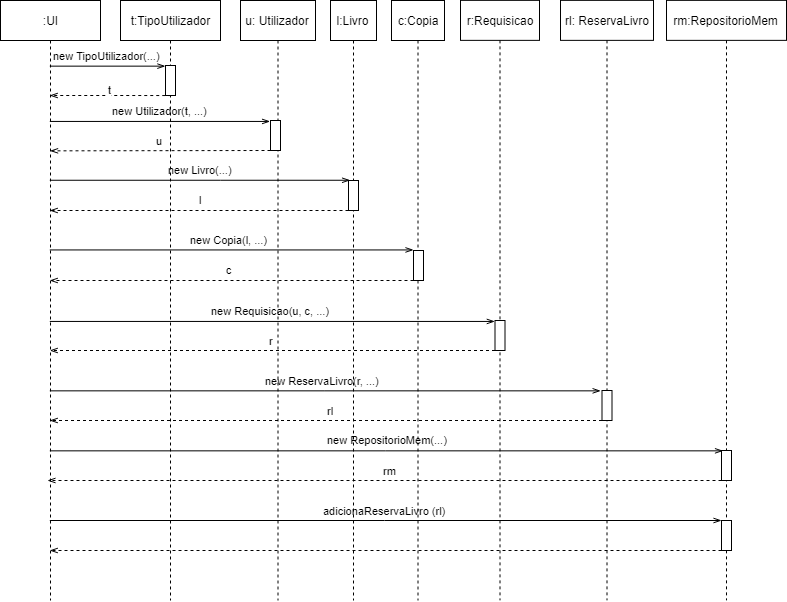

The diagram above was exported from draw.io. Its source (the exported page's mxGraphModel, read from the mxfile embedded in the PNG):
<mxGraphModel dx="161" dy="532" grid="1" gridSize="10" guides="1" tooltips="1" connect="1" arrows="1" fold="1" page="1" pageScale="1" pageWidth="827" pageHeight="1169" math="0" shadow="0">
  <root>
    <mxCell id="0" />
    <mxCell id="1" parent="0" />
    <mxCell id="Xrmr7aQP4aHXdD4ulhGu-20" value="new TipoUtilizador(...)" style="rounded=0;orthogonalLoop=1;jettySize=auto;html=1;endArrow=openThin;endFill=0;entryX=0;entryY=0.011;entryDx=0;entryDy=0;entryPerimeter=0;" parent="1" source="Xrmr7aQP4aHXdD4ulhGu-1" target="Xrmr7aQP4aHXdD4ulhGu-34" edge="1">
      <mxGeometry x="0.0049" y="10" relative="1" as="geometry">
        <mxPoint x="1047" y="100" as="targetPoint" />
        <mxPoint as="offset" />
      </mxGeometry>
    </mxCell>
    <mxCell id="Xrmr7aQP4aHXdD4ulhGu-27" value="new Utilizador(t, ...)" style="rounded=0;orthogonalLoop=1;jettySize=auto;html=1;endArrow=openThin;endFill=0;entryX=-0.05;entryY=0.022;entryDx=0;entryDy=0;entryPerimeter=0;" parent="1" source="Xrmr7aQP4aHXdD4ulhGu-1" edge="1" target="Xrmr7aQP4aHXdD4ulhGu-36">
      <mxGeometry x="0.0037" y="10" relative="1" as="geometry">
        <mxPoint x="1080" y="150" as="targetPoint" />
        <mxPoint as="offset" />
      </mxGeometry>
    </mxCell>
    <mxCell id="Xrmr7aQP4aHXdD4ulhGu-28" value="new Livro(...)" style="edgeStyle=orthogonalEdgeStyle;rounded=0;orthogonalLoop=1;jettySize=auto;html=1;endArrow=openThin;endFill=0;" parent="1" source="Xrmr7aQP4aHXdD4ulhGu-1" edge="1">
      <mxGeometry x="0.1318" y="22" relative="1" as="geometry">
        <Array as="points">
          <mxPoint x="1100" y="220" />
          <mxPoint x="1100" y="220" />
        </Array>
        <mxPoint x="1230" y="220" as="targetPoint" />
        <mxPoint x="-19" y="12" as="offset" />
      </mxGeometry>
    </mxCell>
    <mxCell id="Xrmr7aQP4aHXdD4ulhGu-29" value="new Copia(l, ...)" style="rounded=0;orthogonalLoop=1;jettySize=auto;html=1;endArrow=openThin;endFill=0;entryX=0.067;entryY=0.056;entryDx=0;entryDy=0;entryPerimeter=0;" parent="1" edge="1">
      <mxGeometry x="-0.0185" y="10" relative="1" as="geometry">
        <mxPoint x="929.3103448275863" y="289.44827586206895" as="sourcePoint" />
        <mxPoint x="1293.0172413793105" y="289.44827586206895" as="targetPoint" />
        <mxPoint as="offset" />
      </mxGeometry>
    </mxCell>
    <mxCell id="Xrmr7aQP4aHXdD4ulhGu-30" value="new Requisicao(u, c, ...)" style="rounded=0;orthogonalLoop=1;jettySize=auto;html=1;endArrow=openThin;endFill=0;entryX=-0.041;entryY=0.019;entryDx=0;entryDy=0;entryPerimeter=0;" parent="1" source="Xrmr7aQP4aHXdD4ulhGu-1" target="UpVUi2IFrSHrWVaNc9ah-6" edge="1">
      <mxGeometry x="0.7115" y="161" relative="1" as="geometry">
        <mxPoint x="1330" y="360" as="targetPoint" />
        <mxPoint x="-161" y="151" as="offset" />
      </mxGeometry>
    </mxCell>
    <mxCell id="Xrmr7aQP4aHXdD4ulhGu-32" value="new ReservaLivro(r, ...)" style="rounded=0;orthogonalLoop=1;jettySize=auto;html=1;endArrow=openThin;endFill=0;entryX=-0.152;entryY=0.024;entryDx=0;entryDy=0;entryPerimeter=0;" parent="1" source="Xrmr7aQP4aHXdD4ulhGu-1" target="UpVUi2IFrSHrWVaNc9ah-7" edge="1">
      <mxGeometry x="-0.0137" y="10" relative="1" as="geometry">
        <mxPoint x="1430" y="430" as="targetPoint" />
        <mxPoint x="1" as="offset" />
      </mxGeometry>
    </mxCell>
    <mxCell id="Xrmr7aQP4aHXdD4ulhGu-33" value="new RepositorioMem(...)" style="rounded=0;orthogonalLoop=1;jettySize=auto;html=1;endArrow=openThin;endFill=0;entryX=0.1;entryY=0.022;entryDx=0;entryDy=0;entryPerimeter=0;" parent="1" source="Xrmr7aQP4aHXdD4ulhGu-1" target="UpVUi2IFrSHrWVaNc9ah-8" edge="1">
      <mxGeometry x="0.8303" y="280" relative="1" as="geometry">
        <mxPoint x="1560" y="490" as="targetPoint" />
        <mxPoint x="-279" y="269" as="offset" />
      </mxGeometry>
    </mxCell>
    <mxCell id="UpVUi2IFrSHrWVaNc9ah-16" value="adicionaReservaLivro (rl)" style="edgeStyle=none;rounded=0;orthogonalLoop=1;jettySize=auto;html=1;endArrow=openThin;endFill=0;" edge="1" parent="1" source="Xrmr7aQP4aHXdD4ulhGu-1" target="UpVUi2IFrSHrWVaNc9ah-15">
      <mxGeometry x="-0.0068" y="10" relative="1" as="geometry">
        <mxPoint x="1" as="offset" />
      </mxGeometry>
    </mxCell>
    <mxCell id="Xrmr7aQP4aHXdD4ulhGu-1" value=":UI" style="shape=umlLifeline;perimeter=lifelinePerimeter;whiteSpace=wrap;html=1;container=1;collapsible=0;recursiveResize=0;outlineConnect=0;" parent="1" vertex="1">
      <mxGeometry x="880" y="40" width="100" height="600" as="geometry" />
    </mxCell>
    <mxCell id="Xrmr7aQP4aHXdD4ulhGu-19" value="t:TipoUtilizador" style="shape=umlLifeline;perimeter=lifelinePerimeter;whiteSpace=wrap;html=1;container=1;collapsible=0;recursiveResize=0;outlineConnect=0;" parent="1" vertex="1">
      <mxGeometry x="1000" y="40" width="100" height="600" as="geometry" />
    </mxCell>
    <mxCell id="Xrmr7aQP4aHXdD4ulhGu-34" value="" style="html=1;points=[];perimeter=orthogonalPerimeter;" parent="Xrmr7aQP4aHXdD4ulhGu-19" vertex="1">
      <mxGeometry x="45" y="65" width="10" height="30" as="geometry" />
    </mxCell>
    <mxCell id="Xrmr7aQP4aHXdD4ulhGu-21" value="u: Utilizador" style="shape=umlLifeline;perimeter=lifelinePerimeter;whiteSpace=wrap;html=1;container=1;collapsible=0;recursiveResize=0;outlineConnect=0;" parent="1" vertex="1">
      <mxGeometry x="1120" y="40" width="75" height="600" as="geometry" />
    </mxCell>
    <mxCell id="Xrmr7aQP4aHXdD4ulhGu-22" value="l:Livro" style="shape=umlLifeline;perimeter=lifelinePerimeter;whiteSpace=wrap;html=1;container=1;collapsible=0;recursiveResize=0;outlineConnect=0;" parent="1" vertex="1">
      <mxGeometry x="1210" y="40" width="46" height="600" as="geometry" />
    </mxCell>
    <mxCell id="UpVUi2IFrSHrWVaNc9ah-2" value="" style="html=1;points=[];perimeter=orthogonalPerimeter;" vertex="1" parent="Xrmr7aQP4aHXdD4ulhGu-22">
      <mxGeometry x="18" y="180" width="10" height="30" as="geometry" />
    </mxCell>
    <mxCell id="Xrmr7aQP4aHXdD4ulhGu-23" value="c:Copia" style="shape=umlLifeline;perimeter=lifelinePerimeter;whiteSpace=wrap;html=1;container=1;collapsible=0;recursiveResize=0;outlineConnect=0;" parent="1" vertex="1">
      <mxGeometry x="1271" y="40" width="53" height="600" as="geometry" />
    </mxCell>
    <mxCell id="UpVUi2IFrSHrWVaNc9ah-3" value="" style="html=1;points=[];perimeter=orthogonalPerimeter;" vertex="1" parent="Xrmr7aQP4aHXdD4ulhGu-23">
      <mxGeometry x="22" y="250" width="10" height="30" as="geometry" />
    </mxCell>
    <mxCell id="Xrmr7aQP4aHXdD4ulhGu-24" value="r:Requisicao" style="shape=umlLifeline;perimeter=lifelinePerimeter;whiteSpace=wrap;html=1;container=1;collapsible=0;recursiveResize=0;outlineConnect=0;" parent="1" vertex="1">
      <mxGeometry x="1340" y="39.86206896551724" width="79" height="600" as="geometry" />
    </mxCell>
    <mxCell id="UpVUi2IFrSHrWVaNc9ah-6" value="" style="html=1;points=[];perimeter=orthogonalPerimeter;" vertex="1" parent="Xrmr7aQP4aHXdD4ulhGu-24">
      <mxGeometry x="34.5" y="320.1379310344828" width="10" height="30" as="geometry" />
    </mxCell>
    <mxCell id="Xrmr7aQP4aHXdD4ulhGu-25" value="rl: ReservaLivro" style="shape=umlLifeline;perimeter=lifelinePerimeter;whiteSpace=wrap;html=1;container=1;collapsible=0;recursiveResize=0;outlineConnect=0;" parent="1" vertex="1">
      <mxGeometry x="1440" y="39.86206896551724" width="93" height="600" as="geometry" />
    </mxCell>
    <mxCell id="UpVUi2IFrSHrWVaNc9ah-7" value="" style="html=1;points=[];perimeter=orthogonalPerimeter;" vertex="1" parent="Xrmr7aQP4aHXdD4ulhGu-25">
      <mxGeometry x="41.5" y="390.1379310344828" width="10" height="30" as="geometry" />
    </mxCell>
    <mxCell id="Xrmr7aQP4aHXdD4ulhGu-26" value="rm:RepositorioMem" style="shape=umlLifeline;perimeter=lifelinePerimeter;whiteSpace=wrap;html=1;container=1;collapsible=0;recursiveResize=0;outlineConnect=0;" parent="1" vertex="1">
      <mxGeometry x="1546" y="39.86206896551724" width="120" height="600" as="geometry" />
    </mxCell>
    <mxCell id="UpVUi2IFrSHrWVaNc9ah-8" value="" style="html=1;points=[];perimeter=orthogonalPerimeter;" vertex="1" parent="Xrmr7aQP4aHXdD4ulhGu-26">
      <mxGeometry x="55" y="450.1379310344828" width="10" height="30" as="geometry" />
    </mxCell>
    <mxCell id="Xrmr7aQP4aHXdD4ulhGu-35" value="t" style="rounded=0;orthogonalLoop=1;jettySize=auto;html=1;endArrow=openThin;endFill=0;exitX=0.52;exitY=1;exitDx=0;exitDy=0;exitPerimeter=0;dashed=1;" parent="1" source="Xrmr7aQP4aHXdD4ulhGu-34" target="Xrmr7aQP4aHXdD4ulhGu-1" edge="1">
      <mxGeometry y="-5" relative="1" as="geometry">
        <Array as="points">
          <mxPoint x="990" y="135" />
        </Array>
        <mxPoint as="offset" />
      </mxGeometry>
    </mxCell>
    <mxCell id="UpVUi2IFrSHrWVaNc9ah-1" value="u" style="edgeStyle=orthogonalEdgeStyle;rounded=0;orthogonalLoop=1;jettySize=auto;html=1;dashed=1;endArrow=openThin;endFill=0;" edge="1" parent="1" source="Xrmr7aQP4aHXdD4ulhGu-36">
      <mxGeometry x="0.0003" y="-10" relative="1" as="geometry">
        <mxPoint x="930" y="190" as="targetPoint" />
        <Array as="points">
          <mxPoint x="930" y="190" />
        </Array>
        <mxPoint as="offset" />
      </mxGeometry>
    </mxCell>
    <mxCell id="Xrmr7aQP4aHXdD4ulhGu-36" value="" style="html=1;points=[];perimeter=orthogonalPerimeter;" parent="1" vertex="1">
      <mxGeometry x="1150" y="160" width="10" height="30" as="geometry" />
    </mxCell>
    <mxCell id="UpVUi2IFrSHrWVaNc9ah-4" value="l" style="rounded=0;orthogonalLoop=1;jettySize=auto;html=1;dashed=1;endArrow=openThin;endFill=0;" edge="1" parent="1" source="UpVUi2IFrSHrWVaNc9ah-2" target="Xrmr7aQP4aHXdD4ulhGu-1">
      <mxGeometry x="-0.0073" y="-10" relative="1" as="geometry">
        <Array as="points">
          <mxPoint x="1080" y="250" />
        </Array>
        <mxPoint as="offset" />
      </mxGeometry>
    </mxCell>
    <mxCell id="UpVUi2IFrSHrWVaNc9ah-5" value="c" style="edgeStyle=none;rounded=0;orthogonalLoop=1;jettySize=auto;html=1;dashed=1;endArrow=openThin;endFill=0;" edge="1" parent="1" source="UpVUi2IFrSHrWVaNc9ah-3" target="Xrmr7aQP4aHXdD4ulhGu-1">
      <mxGeometry x="0.0077" y="-10" relative="1" as="geometry">
        <Array as="points">
          <mxPoint x="1140" y="320" />
        </Array>
        <mxPoint as="offset" />
      </mxGeometry>
    </mxCell>
    <mxCell id="UpVUi2IFrSHrWVaNc9ah-9" value="r" style="edgeStyle=none;rounded=0;orthogonalLoop=1;jettySize=auto;html=1;dashed=1;endArrow=openThin;endFill=0;" edge="1" parent="1" source="UpVUi2IFrSHrWVaNc9ah-6" target="Xrmr7aQP4aHXdD4ulhGu-1">
      <mxGeometry x="0.009" y="-10" relative="1" as="geometry">
        <Array as="points">
          <mxPoint x="1230" y="390" />
        </Array>
        <mxPoint x="1" as="offset" />
      </mxGeometry>
    </mxCell>
    <mxCell id="UpVUi2IFrSHrWVaNc9ah-10" value="rl" style="edgeStyle=none;rounded=0;orthogonalLoop=1;jettySize=auto;html=1;dashed=1;endArrow=openThin;endFill=0;" edge="1" parent="1" source="UpVUi2IFrSHrWVaNc9ah-7" target="Xrmr7aQP4aHXdD4ulhGu-1">
      <mxGeometry x="0.0199" y="-14" relative="1" as="geometry">
        <Array as="points">
          <mxPoint x="1200" y="460" />
        </Array>
        <mxPoint x="10" y="4" as="offset" />
      </mxGeometry>
    </mxCell>
    <mxCell id="UpVUi2IFrSHrWVaNc9ah-11" value="rm" style="edgeStyle=none;rounded=0;orthogonalLoop=1;jettySize=auto;html=1;dashed=1;endArrow=openThin;endFill=0;" edge="1" parent="1" source="UpVUi2IFrSHrWVaNc9ah-8">
      <mxGeometry x="0.0119" y="-14" relative="1" as="geometry">
        <mxPoint x="927" y="520" as="targetPoint" />
        <Array as="points">
          <mxPoint x="1260" y="520" />
        </Array>
        <mxPoint x="10" y="4" as="offset" />
      </mxGeometry>
    </mxCell>
    <mxCell id="UpVUi2IFrSHrWVaNc9ah-17" style="edgeStyle=none;rounded=0;orthogonalLoop=1;jettySize=auto;html=1;endArrow=openThin;endFill=0;dashed=1;" edge="1" parent="1" source="UpVUi2IFrSHrWVaNc9ah-15" target="Xrmr7aQP4aHXdD4ulhGu-1">
      <mxGeometry relative="1" as="geometry">
        <Array as="points">
          <mxPoint x="1220" y="590" />
        </Array>
      </mxGeometry>
    </mxCell>
    <mxCell id="UpVUi2IFrSHrWVaNc9ah-15" value="" style="html=1;points=[];perimeter=orthogonalPerimeter;" vertex="1" parent="1">
      <mxGeometry x="1601" y="560" width="10" height="30" as="geometry" />
    </mxCell>
  </root>
</mxGraphModel>